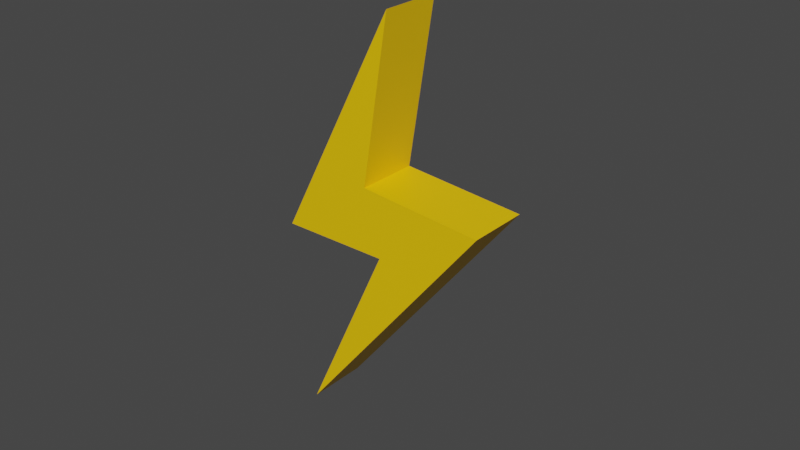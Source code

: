 # Source: light.blend  (saved by Blender 2.90.8; exported with 4.5.12 LTS)
import bpy
from mathutils import Matrix  # noqa: F401  (used for matrix-valued properties, if any)

bpy.ops.wm.read_factory_settings(use_empty=True)
scene = bpy.context.scene
scene.name = 'Scene'

# ---- materials (node trees are filled in below, after node groups)
mat_lightning = bpy.data.materials.new('lightning')
mat_lightning.use_transparent_shadow = False
mat_lightning.diffuse_color = (1.0, 0.5887, 0.0, 1.0)
mat_lightning.roughness = 0.5

# ---- material node trees
mat_lightning.use_nodes = True; mat_lightning.node_tree.nodes.clear()
_N = mat_lightning.node_tree.nodes; _L = mat_lightning.node_tree.links
n0 = _N.new('ShaderNodeBsdfPrincipled'); n0.name = 'Principled BSDF'; n0.location = (10, 300)
n0.distribution = 'GGX'
n0.subsurface_method = 'BURLEY'
n0.inputs[0].default_value = (1.0, 0.5887, 0.0, 1.0)
n0.inputs[3].default_value = 1.45
n0.inputs[27].default_value = (0.0, 0.0, 0.0, 1.0)
n0.inputs[28].default_value = 1.0
n1 = _N.new('ShaderNodeOutputMaterial'); n1.name = 'Material Output'; n1.location = (300, 300)
n2 = _N.new('ShaderNodeNormalMap'); n2.name = 'Normal Map'; n2.location = (-300, -300)
n2.label = 'Normal/Map'
n2.inputs[0].default_value = 0.0
_L.new(n0.outputs[0], n1.inputs[0])
_L.new(n2.outputs[0], n0.inputs[5])
n1.is_active_output = True

# ---- world
world_world = bpy.data.worlds.new('World'); scene.world = world_world
world_world.use_nodes = True; world_world.node_tree.nodes.clear()
_N = world_world.node_tree.nodes; _L = world_world.node_tree.links
n0 = _N.new('ShaderNodeOutputWorld'); n0.name = 'World Output'; n0.location = (300, 300)
n1 = _N.new('ShaderNodeBackground'); n1.name = 'Background'; n1.location = (10, 300)
n1.inputs[0].default_value = (0.05088, 0.05088, 0.05088, 1.0)
_L.new(n1.outputs[0], n0.inputs[0])
n0.is_active_output = True
world_world.color = (0.05088, 0.05088, 0.05088)
world_world.use_sun_shadow = False
world_world.sun_shadow_jitter_overblur = 0.0

# ---- meshes
me_curve_004 = bpy.data.meshes.new('Curve.004')
me_curve_004.from_pydata([(-0.03161, 0.01, -0.008354), (0.003694, 0.01, -0.008354), (-0.02405, 0.01, -0.06888), (0.03773, 0.01, 0.009225), (-0.001753, 0.01, 0.01261), (0.006827, 0.01, 0.06591), (-0.03161, -0.01, -0.008354), (0.003694, -0.01, -0.008354), (-0.02405, -0.01, -0.06888), (0.03773, -0.01, 0.009225), (-0.001753, -0.01, 0.01261), (0.006827, -0.01, 0.06591)], [], [(0, 5, 4, 3, 2, 1), (6, 7, 8, 9, 10, 11), (0, 6, 11, 5), (4, 10, 9, 3), (2, 8, 7, 1), (5, 11, 10, 4), (3, 9, 8, 2), (1, 7, 6, 0)])
me_curve_004.polygons.foreach_set('use_smooth', [True] * 8)
_k = set([(0, 1), (0, 5), (0, 6), (1, 2), (1, 7), (2, 3), (2, 8), (3, 4), (3, 9), (4, 5), (4, 10), (5, 11), (6, 7), (6, 11), (7, 8), (8, 9), (9, 10), (10, 11)])
me_curve_004.attributes.new('sharp_edge', 'BOOLEAN', 'EDGE').data.foreach_set('value', [ (min(e.vertices), max(e.vertices)) in _k for e in me_curve_004.edges])
_uv = me_curve_004.uv_layers.new(name='UVMap')
_uv.uv.foreach_set('vector', [0.0, 0.0, 0.0, 0.0, 0.0, 0.0, 0.0, 0.0, 0.0, 0.0, 0.0, 0.0, 0.0, 0.0, 0.0, 0.0, 0.0, 0.0, 0.0, 0.0, 0.0, 0.0, 0.0, 0.0, 0.0, 0.0, 0.0, 0.0, 0.0, 0.0, 0.0, 0.0, 0.0, 0.0, 0.0, 0.0, 0.0, 0.0, 0.0, 0.0, 0.0, 0.0, 0.0, 0.0, 0.0, 0.0, 0.0, 0.0, 0.0, 0.0, 0.0, 0.0, 0.0, 0.0, 0.0, 0.0, 0.0, 0.0, 0.0, 0.0, 0.0, 0.0, 0.0, 0.0, 0.0, 0.0, 0.0, 0.0, 0.0, 0.0, 0.0, 0.0])
me_curve_004.materials.append(mat_lightning)
me_curve_004.use_remesh_fix_poles = True
me_curve_004.use_remesh_preserve_attributes = False
me_curve_004.use_mirror_vertex_groups = False
me_curve_004.update()
me_curve_004.normals_split_custom_set([tuple(v) for v in zip(*[iter([-1.211e-08, 1.0, 5.136e-08, -1.211e-08, 1.0, 5.136e-08, -1.211e-08, 1.0, 5.136e-08, -1.211e-08, 1.0, 5.136e-08, -1.211e-08, 1.0, 5.136e-08, -1.211e-08, 1.0, 5.136e-08, 1.211e-08, -1.0, -5.778e-08, 1.211e-08, -1.0, -5.778e-08, 1.211e-08, -1.0, -5.778e-08, 1.211e-08, -1.0, -5.778e-08, 1.211e-08, -1.0, -5.778e-08, 1.211e-08, -1.0, -5.778e-08, -0.8881, 0.0, 0.4597, -0.8881, 0.0, 0.4597, -0.8881, 0.0, 0.4597, -0.8881, 0.0, 0.4597, 0.08544, 0.0, 0.9963, 0.08544, 0.0, 0.9963, 0.08544, 0.0, 0.9963, 0.08544, 0.0, 0.9963, -0.9091, 0.0, 0.4167, -0.9091, 0.0, 0.4167, -0.9091, 0.0, 0.4167, -0.9091, 0.0, 0.4167, 0.9873, 0.0, -0.1589, 0.9873, 0.0, -0.1589, 0.9873, 0.0, -0.1589, 0.9873, 0.0, -0.1589, 0.7843, 0.0, -0.6204, 0.7843, 0.0, -0.6204, 0.7843, 0.0, -0.6204, 0.7843, 0.0, -0.6204, 0.0, 0.0, -1.0, 0.0, 0.0, -1.0, 0.0, 0.0, -1.0, 0.0, 0.0, -1.0])] * 3)])

# ---- objects
ob_light = bpy.data.objects.new('light', me_curve_004)

# ---- transforms, parenting, visibility, modifiers, constraints
ob_light.location = (-0.35, -9.313e-10, -0.1885)
ob_light.rotation_euler = (-1.629e-07, 0.0, 0.0)
ob_light.color = (0.8, 0.8, 0.8, 1.0)
ob_light.lineart.crease_threshold = 0.0

# ---- collection membership
scene.collection.objects.link(ob_light)

# ---- scene / render settings (as saved in the file)
scene.frame_start = 1; scene.frame_end = 250; scene.frame_set(1)
scene.render.engine = 'BLENDER_EEVEE_NEXT'
scene.cycles.use_denoising = False
scene.cycles.samples = 128
scene.cycles.sampling_pattern = 'TABULATED_SOBOL'
scene.cycles.use_adaptive_sampling = False
scene.cycles.use_light_tree = False
scene.view_settings.view_transform = 'Filmic'
bpy.context.view_layer.update()

# ---- added for rendering (the .blend has no active camera and no usable light): camera, sun
cam_auto = bpy.data.cameras.new('AutoCamera')
cam_auto.lens = 50.0
cam_auto.sensor_width = 36.0
cam_auto.clip_end = 1000.0
ob_auto_camera = bpy.data.objects.new('AutoCamera', cam_auto)
scene.collection.objects.link(ob_auto_camera)
ob_auto_camera.location = (-0.161896, -0.222054, -0.0419641)
ob_auto_camera.rotation_euler = (1.09748, -7.21219e-08, 0.694738)
scene.camera = ob_auto_camera
light_auto_sun = bpy.data.lights.new('AutoSun', 'SUN')
light_auto_sun.energy = 3.0
light_auto_sun.angle = 0.0523599
ob_auto_sun = bpy.data.objects.new('AutoSun', light_auto_sun)
scene.collection.objects.link(ob_auto_sun)
ob_auto_sun.rotation_euler = (0.872665, 0.174533, 0.523599)
bpy.context.view_layer.update()

